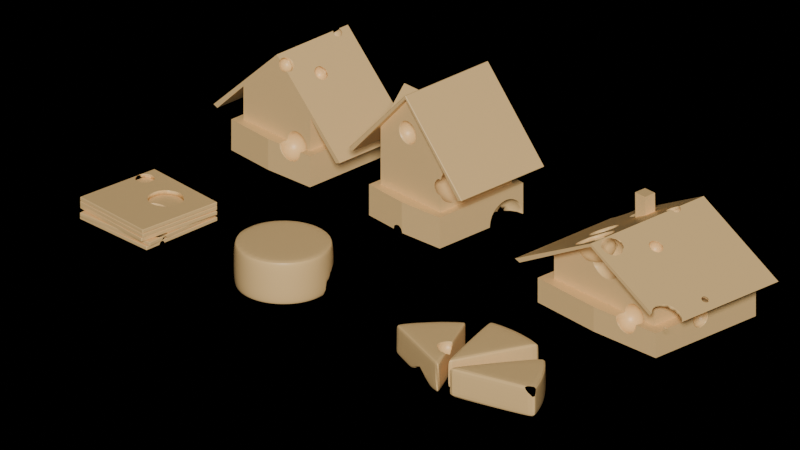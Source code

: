 # Source: CheeseNodes_JeffTemple.blend  (saved by Blender 4.0.36; exported with 4.5.12 LTS)
import bpy
from mathutils import Matrix  # noqa: F401  (used for matrix-valued properties, if any)

bpy.ops.wm.read_factory_settings(use_empty=True)
scene = bpy.context.scene
scene.name = 'Scene'

# ---- collections
col_collection = bpy.data.collections.new('Collection'); scene.collection.children.link(col_collection)

# ---- materials (node trees are filled in below, after node groups)
mat_swiss_cheese = bpy.data.materials.new('Swiss Cheese')
mat_swiss_cheese.alpha_threshold = 0.0
mat_swiss_cheese.roughness = 0.5
mat_swiss_cheese.line_color = (0.0, 0.0, 0.0, 1.0)

# ---- node groups
ng_swiss_cheese = bpy.data.node_groups.new('Swiss Cheese', 'GeometryNodeTree')
_s = ng_swiss_cheese.interface.new_socket(name='Geometry', in_out='OUTPUT', socket_type='NodeSocketGeometry')
_s = ng_swiss_cheese.interface.new_socket(name='Geometry', in_out='INPUT', socket_type='NodeSocketGeometry')
_s = ng_swiss_cheese.interface.new_socket(name='Seed', in_out='INPUT', socket_type='NodeSocketInt')
_s.default_value = 1
ng_swiss_cheese.is_modifier = True
_N = ng_swiss_cheese.nodes; _L = ng_swiss_cheese.links
n0 = _N.new('GeometryNodeGeometryToInstance'); n0.name = 'Geometry to Instance'; n0.location = (105, -336)
n1 = _N.new('GeometryNodeMeshIcoSphere'); n1.name = 'Ico Sphere'; n1.location = (-335, -323)
n1.inputs[0].default_value = 0.5
n1.inputs[1].default_value = 3
n2 = _N.new('GeometryNodeSetShadeSmooth'); n2.name = 'Set Shade Smooth'; n2.location = (-115, -310)
n3 = _N.new('GeometryNodeJoinGeometry'); n3.name = 'Join Geometry'; n3.location = (765, 1)
n4 = _N.new('GeometryNodeRealizeInstances'); n4.name = 'Realize Instances'; n4.location = (553, -311)
n5 = _N.new('NodeGroupOutput'); n5.name = 'Group Output'; n5.location = (1056, -126)
n6 = _N.new('GeometryNodeDistributePointsOnFaces'); n6.name = 'Distribute Points on Faces'; n6.location = (-202, -34)
n6.inputs[2].default_value = 0.1
n6.inputs[3].default_value = 0.2
n6.inputs[4].default_value = 0.2
n7 = _N.new('GeometryNodeInstanceOnPoints'); n7.name = 'Instance on Points'; n7.location = (325, -260)
n8 = _N.new('FunctionNodeRandomValue'); n8.name = 'Random Value'; n8.location = (73, -468)
n8.inputs[2].default_value = 0.2
n9 = _N.new('GeometryNodeMeshBoolean'); n9.name = 'Mesh Boolean'; n9.location = (863, -192)
n9.solver = 'EXACT'
n9.inputs[2].default_value = True
n10 = _N.new('NodeGroupInput'); n10.name = 'Group Input'; n10.location = (-420, 82)
_L.new(n2.outputs[0], n0.inputs[0])
_L.new(n0.outputs[0], n7.inputs[2])
_L.new(n1.outputs[0], n2.inputs[0])
_L.new(n10.outputs[0], n6.inputs[0])
_L.new(n6.outputs[0], n7.inputs[0])
_L.new(n4.outputs[0], n9.inputs[1])
_L.new(n10.outputs[0], n9.inputs[0])
_L.new(n7.outputs[0], n4.inputs[0])
_L.new(n4.outputs[0], n3.inputs[0])
_L.new(n10.outputs[0], n3.inputs[0])
_L.new(n6.outputs[0], n3.inputs[0])
_L.new(n9.outputs[0], n5.inputs[0])
_L.new(n8.outputs[1], n7.inputs[6])
_L.new(n10.outputs[1], n6.inputs[6])
n5.is_active_output = True
ng_auto_smooth = bpy.data.node_groups.new('Auto Smooth', 'GeometryNodeTree')
_s = ng_auto_smooth.interface.new_socket(name='Geometry', in_out='OUTPUT', socket_type='NodeSocketGeometry')
_s = ng_auto_smooth.interface.new_socket(name='Geometry', in_out='INPUT', socket_type='NodeSocketGeometry')
_s = ng_auto_smooth.interface.new_socket(name='Angle', in_out='INPUT', socket_type='NodeSocketFloat')
_s.subtype = 'ANGLE'
_s.min_value = 0.0
_s.max_value = 3.142
ng_auto_smooth.is_modifier = True
_N = ng_auto_smooth.nodes; _L = ng_auto_smooth.links
n0 = _N.new('NodeGroupOutput'); n0.name = 'Group Output'; n0.location = (480, -100)
n1 = _N.new('NodeGroupInput'); n1.name = 'Group Input'; n1.location = (-420, -300)
n2 = _N.new('NodeGroupInput'); n2.name = 'Group Input.001'; n2.location = (-60, -100)
n3 = _N.new('GeometryNodeSetShadeSmooth'); n3.name = 'Set Shade Smooth'; n3.location = (120, -100)
n3.domain = 'EDGE'
n4 = _N.new('GeometryNodeSetShadeSmooth'); n4.name = 'Set Shade Smooth.001'; n4.location = (300, -100)
n5 = _N.new('GeometryNodeInputMeshEdgeAngle'); n5.name = 'Edge Angle'; n5.location = (-420, -220)
n6 = _N.new('GeometryNodeInputEdgeSmooth'); n6.name = 'Is Edge Smooth'; n6.location = (-60, -160)
n7 = _N.new('GeometryNodeInputShadeSmooth'); n7.name = 'Is Face Smooth'; n7.location = (-240, -340)
n8 = _N.new('FunctionNodeBooleanMath'); n8.name = 'Boolean Math'; n8.location = (-60, -220)
n9 = _N.new('FunctionNodeCompare'); n9.name = 'Compare'; n9.location = (-240, -180)
n9.operation = 'LESS_EQUAL'
_L.new(n5.outputs[0], n9.inputs[0])
_L.new(n4.outputs[0], n0.inputs[0])
_L.new(n1.outputs[1], n9.inputs[1])
_L.new(n9.outputs[0], n8.inputs[0])
_L.new(n7.outputs[0], n8.inputs[1])
_L.new(n2.outputs[0], n3.inputs[0])
_L.new(n6.outputs[0], n3.inputs[1])
_L.new(n3.outputs[0], n4.inputs[0])
_L.new(n8.outputs[0], n3.inputs[2])
n0.is_active_output = True

# ---- material node trees
mat_swiss_cheese.use_nodes = True; mat_swiss_cheese.node_tree.nodes.clear()
_N = mat_swiss_cheese.node_tree.nodes; _L = mat_swiss_cheese.node_tree.links
n0 = _N.new('ShaderNodeOutputMaterial'); n0.name = 'Material Output'; n0.location = (300, 300)
n1 = _N.new('ShaderNodeBsdfPrincipled'); n1.name = 'Principled BSDF'; n1.location = (10, 300)
n1.inputs[0].default_value = (0.9648, 0.6376, 0.2747, 1.0)
n1.inputs[2].default_value = 0.4
n1.inputs[3].default_value = 1.45
_L.new(n1.outputs[0], n0.inputs[0])
n0.is_active_output = True

# ---- world
world_world = bpy.data.worlds.new('World'); scene.world = world_world
world_world.use_nodes = True; world_world.node_tree.nodes.clear()
_N = world_world.node_tree.nodes; _L = world_world.node_tree.links
n0 = _N.new('ShaderNodeOutputWorld'); n0.name = 'World Output'; n0.location = (300, 300)
n1 = _N.new('ShaderNodeBackground'); n1.name = 'Background'; n1.location = (10, 300)
n1.inputs[0].default_value = (0.0, 0.0, 0.0, 1.0)
_L.new(n1.outputs[0], n0.inputs[0])
n0.is_active_output = True
world_world.color = (0.05088, 0.05088, 0.05088)
world_world.use_sun_shadow = False
world_world.sun_shadow_jitter_overblur = 0.0

# ---- cameras
cam_camera = bpy.data.cameras.new('Camera')
cam_camera.type = 'ORTHO'
cam_camera.ortho_scale = 16.41

# ---- lights
light_light = bpy.data.lights.new('Light', 'SUN')
light_light.transmission_factor = 0.0
light_light.angle = 0.1993
light_light.energy = 3.0
light_light.shadow_soft_size = 0.1
light_light.shadow_cascade_max_distance = 1000.0

# ---- meshes
me_cube = bpy.data.meshes.new('Cube')
me_cube.from_pydata([(1.0, 1.0, 1.466), (1.0, 1.0, 0.0), (1.0, -1.0, 1.466), (1.0, -1.0, 0.0), (-1.0, 1.0, 1.466), (-1.0, 1.0, 0.0), (-1.0, -1.0, 1.466), (-1.0, -1.0, 0.0), (0.0, 1.0, 0.0), (0.0, -1.0, 2.465), (0.0, -1.0, 0.0), (0.0, 1.0, 2.465), (1.766, 1.0, 0.7008), (1.766, -1.0, 0.7008), (-1.779, 1.0, 0.6875), (-1.779, -1.0, 0.6875), (0.0, -1.0, 2.465), (0.0, 1.0, 2.465), (0.0, -1.0, 2.557), (-1.895, -1.0, 0.7317), (1.881, 1.0, 0.7453), (1.881, -1.0, 0.7453), (-1.895, 1.0, 0.7317), (0.0, 1.0, 2.557), (1.0, 1.0, 0.7066), (-1.0, -1.0, 0.7066), (1.0, -1.0, 0.7066), (-1.0, 1.0, 0.7066), (0.0, 1.0, 0.7066), (0.0, -1.0, 0.7066), (-1.176, 1.176, 0.0), (-1.176, -1.176, 0.0), (0.0, 1.249, 0.0), (1.176, 1.176, 0.7066), (1.176, 1.176, 0.0), (1.176, -1.176, 0.7066), (1.176, -1.176, 0.0), (-1.176, 1.176, 0.7066), (0.0, -1.249, 0.0), (0.0, 1.249, 0.7066), (0.0, -1.249, 0.7066), (-1.176, -1.176, 0.7066)], [], [(11, 4, 6, 9), (29, 9, 6, 25), (25, 6, 4, 27), (8, 1, 3, 10), (24, 0, 2, 26), (28, 11, 0, 24), (27, 4, 11, 28), (5, 8, 10, 7), (26, 2, 9, 29), (0, 11, 9, 2), (17, 16, 15, 14), (12, 13, 16, 17), (23, 22, 19, 18), (20, 23, 18, 21), (17, 14, 22, 23), (12, 17, 23, 20), (13, 12, 20, 21), (16, 13, 21, 18), (14, 15, 19, 22), (15, 16, 18, 19), (5, 7, 31, 30), (29, 25, 41, 40), (27, 28, 39, 37), (25, 27, 37, 41), (1, 8, 32, 34), (26, 29, 40, 35), (36, 35, 40, 38), (30, 37, 39, 32), (32, 39, 33, 34), (34, 33, 35, 36), (31, 41, 37, 30), (38, 40, 41, 31), (28, 24, 33, 39), (7, 10, 38, 31), (3, 1, 34, 36), (8, 5, 30, 32), (10, 3, 36, 38), (24, 26, 35, 33)])
_uv = me_cube.uv_layers.new(name='UVMap')
_uv.uv.foreach_set('vector', [0.75, 0.5, 0.875, 0.5, 0.875, 0.75, 0.75, 0.75, 0.4662, 0.875, 0.625, 0.875, 0.625, 1.0, 0.5284, 1.0, 0.5284, 0.0, 0.625, 0.0, 0.625, 0.25, 0.5284, 0.25, 0.25, 0.5, 0.375, 0.5, 0.375, 0.75, 0.25, 0.75, 0.5284, 0.5, 0.625, 0.5, 0.625, 0.75, 0.5284, 0.75, 0.4662, 0.375, 0.625, 0.375, 0.625, 0.5, 0.5284, 0.5, 0.5284, 0.25, 0.625, 0.25, 0.625, 0.375, 0.4662, 0.375, 0.125, 0.5, 0.25, 0.5, 0.25, 0.75, 0.125, 0.75, 0.5284, 0.75, 0.625, 0.75, 0.625, 0.875, 0.4662, 0.875, 0.625, 0.5, 0.75, 0.5, 0.75, 0.75, 0.625, 0.75, 0.75, 0.5, 0.75, 0.75, 0.875, 0.75, 0.875, 0.5, 0.625, 0.5, 0.625, 0.75, 0.75, 0.75, 0.75, 0.5, 0.75, 0.5, 0.875, 0.5, 0.875, 0.75, 0.75, 0.75, 0.625, 0.5, 0.75, 0.5, 0.75, 0.75, 0.625, 0.75, 0.75, 0.5, 0.875, 0.5, 0.875, 0.5, 0.75, 0.5, 0.625, 0.5, 0.75, 0.5, 0.75, 0.5, 0.625, 0.5, 0.625, 0.75, 0.625, 0.5, 0.625, 0.5, 0.625, 0.75, 0.75, 0.75, 0.625, 0.75, 0.625, 0.75, 0.75, 0.75, 0.875, 0.5, 0.875, 0.75, 0.875, 0.75, 0.875, 0.5, 0.875, 0.75, 0.75, 0.75, 0.75, 0.75, 0.875, 0.75, 0.125, 0.5, 0.125, 0.75, 0.125, 0.75, 0.125, 0.5, 0.4662, 0.875, 0.5284, 1.0, 0.5284, 1.0, 0.4662, 0.875, 0.5284, 0.25, 0.4662, 0.375, 0.4662, 0.375, 0.5284, 0.25, 0.5284, 0.0, 0.5284, 0.25, 0.5284, 0.25, 0.5284, 0.0, 0.375, 0.5, 0.25, 0.5, 0.25, 0.5, 0.375, 0.5, 0.5284, 0.75, 0.4662, 0.875, 0.4662, 0.875, 0.5284, 0.75, 0.375, 0.75, 0.5284, 0.75, 0.4662, 0.875, 0.375, 0.875, 0.375, 0.25, 0.5284, 0.25, 0.4662, 0.375, 0.375, 0.375, 0.375, 0.375, 0.4662, 0.375, 0.5284, 0.5, 0.375, 0.5, 0.375, 0.5, 0.5284, 0.5, 0.5284, 0.75, 0.375, 0.75, 0.375, 0.0, 0.5284, 0.0, 0.5284, 0.25, 0.375, 0.25, 0.375, 0.875, 0.4662, 0.875, 0.5284, 1.0, 0.375, 1.0, 0.4662, 0.375, 0.5284, 0.5, 0.5284, 0.5, 0.4662, 0.375, 0.125, 0.75, 0.25, 0.75, 0.25, 0.75, 0.125, 0.75, 0.375, 0.75, 0.375, 0.5, 0.375, 0.5, 0.375, 0.75, 0.25, 0.5, 0.125, 0.5, 0.125, 0.5, 0.25, 0.5, 0.25, 0.75, 0.375, 0.75, 0.375, 0.75, 0.25, 0.75, 0.5284, 0.5, 0.5284, 0.75, 0.5284, 0.75, 0.5284, 0.5])
me_cube.materials.append(mat_swiss_cheese)
me_cube.use_mirror_vertex_groups = False
me_cube.update()
me_cube_001 = bpy.data.meshes.new('Cube.001')
me_cube_001.from_pydata([(1.594, 1.176, 1.265), (1.594, -1.162, 1.265), (-1.597, 1.176, 1.252), (-1.597, -1.162, 1.252), (0.00457, -1.162, 3.029), (0.00457, 1.176, 3.029), (0.00457, -1.162, 3.122), (1.698, 1.176, 1.309), (1.698, -1.162, 1.309), (-1.701, 1.176, 1.296), (0.00457, 1.176, 3.122), (1.594, 0.5, 1.265), (1.594, 5.335e-09, 1.265), (1.594, -0.5, 1.265), (-1.597, -0.5, 1.252), (-1.597, 5.335e-09, 1.252), (-1.597, 0.5, 1.252), (0.00457, 0.5, 3.029), (0.00457, 5.335e-09, 3.029), (0.00457, -0.5, 3.029), (1.698, 0.5, 1.309), (1.698, 5.335e-09, 1.309), (1.698, -0.5, 1.309), (-1.701, -0.5, 1.296), (-1.701, 5.335e-09, 1.296), (-1.701, 0.5, 1.296), (0.00457, 0.5, 3.122), (0.00457, 5.335e-09, 3.122), (0.00457, -0.5, 3.122), (-0.5293, -1.162, 2.437), (-1.063, -1.162, 1.844), (-1.063, 1.176, 1.844), (-0.5293, 1.176, 2.437), (-0.564, -1.162, 2.513), (-1.133, -1.162, 1.904), (-1.133, 1.176, 1.904), (-0.564, 1.176, 2.513), (-1.133, 0.5, 1.904), (-0.564, 0.5, 2.513), (-1.133, 5.335e-09, 2.513), (-0.564, 5.335e-09, 2.513), (-1.133, -0.5, 1.904), (-0.564, -0.5, 2.513), (-0.5293, 0.5, 2.437), (-1.063, 0.5, 1.844), (-0.5293, 5.335e-09, 2.437), (-1.063, 5.335e-09, 1.844), (-0.5293, -0.5, 2.437), (-1.063, -0.5, 1.844), (-1.133, 5.335e-09, 1.904), (-1.675, -1.162, 1.324), (-1.133, -0.5118, 1.904), (-1.12, -0.5, 1.918), (-1.133, 0.0002794, 2.562), (-0.5645, 0.0001256, 2.562), (-1.133, -0.5378, 1.936), (-1.133, 0.5381, 1.936), (-1.12, -0.5378, 1.95), (-1.257, 0.0004846, 2.512), (-1.257, -0.6157, 1.78), (-1.257, 0.6246, 1.762), (-1.258, 0.0007527, 2.561), (-1.258, -0.6535, 1.811), (-1.257, 0.6628, 1.793)], [], [(13, 1, 4, 19), (22, 28, 6, 8), (31, 2, 9, 35), (0, 5, 10, 7), (11, 0, 7, 20), (4, 1, 8, 6), (29, 4, 6, 33), (2, 16, 25, 9), (16, 15, 24, 25), (15, 14, 23, 24), (1, 13, 22, 8), (13, 12, 21, 22), (12, 11, 20, 21), (7, 10, 26, 20), (20, 26, 27, 21), (21, 27, 28, 22), (35, 9, 25, 37), (37, 49, 39), (39, 49, 41), (0, 11, 17, 5), (11, 12, 18, 17), (12, 13, 19, 18), (31, 44, 16, 2), (44, 46, 15, 16), (46, 48, 14, 15), (18, 19, 47, 45), (45, 47, 48, 46), (17, 18, 45, 43), (43, 45, 46, 44), (5, 17, 43, 32), (32, 43, 44, 31), (27, 40, 42, 28), (39, 41, 59, 58), (26, 38, 40, 27), (52, 40, 54, 57), (10, 36, 38, 26), (36, 35, 37, 38), (14, 3, 50, 23), (30, 29, 33, 34), (5, 32, 36, 10), (32, 31, 35, 36), (28, 42, 33, 6), (52, 41, 51), (19, 4, 29, 47), (47, 29, 30, 48), (42, 52, 51, 34, 33), (49, 37, 25, 24), (41, 49, 24, 23), (3, 30, 34, 50), (42, 40, 52), (38, 37, 40), (54, 53, 55, 57), (56, 53, 54), (37, 39, 58, 60), (41, 52, 57, 55), (40, 37, 56, 54), (60, 58, 61, 63), (58, 59, 62, 61), (55, 53, 61, 62), (56, 37, 60, 63), (53, 56, 63, 61), (41, 55, 62, 59), (41, 23, 50, 34, 51), (14, 48, 30, 3)])
_uv = me_cube_001.uv_layers.new(name='UVMap')
_uv.uv.foreach_set('vector', [0.625, 0.6875, 0.625, 0.75, 0.75, 0.75, 0.75, 0.6875, 0.625, 0.6875, 0.75, 0.6875, 0.75, 0.75, 0.625, 0.75, 0.8333, 0.5, 0.875, 0.5, 0.875, 0.5, 0.8333, 0.5, 0.625, 0.5, 0.75, 0.5, 0.75, 0.5, 0.625, 0.5, 0.625, 0.5625, 0.625, 0.5, 0.625, 0.5, 0.625, 0.5625, 0.75, 0.75, 0.625, 0.75, 0.625, 0.75, 0.75, 0.75, 0.7917, 0.75, 0.75, 0.75, 0.75, 0.75, 0.7917, 0.75, 0.875, 0.5, 0.875, 0.5625, 0.875, 0.5625, 0.875, 0.5, 0.875, 0.5625, 0.875, 0.625, 0.875, 0.625, 0.875, 0.5625, 0.875, 0.625, 0.875, 0.6875, 0.875, 0.6875, 0.875, 0.625, 0.625, 0.75, 0.625, 0.6875, 0.625, 0.6875, 0.625, 0.75, 0.625, 0.6875, 0.625, 0.625, 0.625, 0.625, 0.625, 0.6875, 0.625, 0.625, 0.625, 0.5625, 0.625, 0.5625, 0.625, 0.625, 0.625, 0.5, 0.75, 0.5, 0.75, 0.5625, 0.625, 0.5625, 0.625, 0.5625, 0.75, 0.5625, 0.75, 0.625, 0.625, 0.625, 0.625, 0.625, 0.75, 0.625, 0.75, 0.6875, 0.625, 0.6875, 0.8333, 0.5, 0.875, 0.5, 0.875, 0.5625, 0.8333, 0.5625, 0.8333, 0.5625, 0.8489, 0.625, 0.8333, 0.625, 0.8333, 0.625, 0.8489, 0.625, 0.8333, 0.6875, 0.625, 0.5, 0.625, 0.5625, 0.75, 0.5625, 0.75, 0.5, 0.625, 0.5625, 0.625, 0.625, 0.75, 0.625, 0.75, 0.5625, 0.625, 0.625, 0.625, 0.6875, 0.75, 0.6875, 0.75, 0.625, 0.8333, 0.5, 0.8333, 0.5625, 0.875, 0.5625, 0.875, 0.5, 0.8333, 0.5625, 0.8333, 0.625, 0.875, 0.625, 0.875, 0.5625, 0.8333, 0.625, 0.8333, 0.6875, 0.875, 0.6875, 0.875, 0.625, 0.75, 0.625, 0.75, 0.6875, 0.7917, 0.6875, 0.7917, 0.625, 0.7917, 0.625, 0.7917, 0.6875, 0.8333, 0.6875, 0.8333, 0.625, 0.75, 0.5625, 0.75, 0.625, 0.7917, 0.625, 0.7917, 0.5625, 0.7917, 0.5625, 0.7917, 0.625, 0.8333, 0.625, 0.8333, 0.5625, 0.75, 0.5, 0.75, 0.5625, 0.7917, 0.5625, 0.7917, 0.5, 0.7917, 0.5, 0.7917, 0.5625, 0.8333, 0.5625, 0.8333, 0.5, 0.75, 0.625, 0.7917, 0.625, 0.7917, 0.6875, 0.75, 0.6875, 0.8333, 0.625, 0.8333, 0.6875, 0.8333, 0.6875, 0.8333, 0.625, 0.75, 0.5625, 0.7917, 0.5625, 0.7917, 0.625, 0.75, 0.625, 0.8324, 0.6875, 0.7917, 0.625, 0.7917, 0.625, 0.8324, 0.6875, 0.75, 0.5, 0.7917, 0.5, 0.7917, 0.5625, 0.75, 0.5625, 0.7917, 0.5, 0.8333, 0.5, 0.8333, 0.5625, 0.7917, 0.5625, 0.875, 0.6875, 0.875, 0.75, 0.8731, 0.75, 0.875, 0.6875, 0.8333, 0.75, 0.7917, 0.75, 0.7917, 0.75, 0.8333, 0.75, 0.75, 0.5, 0.7917, 0.5, 0.7917, 0.5, 0.75, 0.5, 0.7917, 0.5, 0.8333, 0.5, 0.8333, 0.5, 0.7917, 0.5, 0.75, 0.6875, 0.7917, 0.6875, 0.7917, 0.75, 0.75, 0.75, 0.8324, 0.6875, 0.8333, 0.6875, 0.8333, 0.689, 0.75, 0.6875, 0.75, 0.75, 0.7917, 0.75, 0.7917, 0.6875, 0.7917, 0.6875, 0.7917, 0.75, 0.8333, 0.75, 0.8333, 0.6875, 0.7917, 0.6875, 0.8324, 0.6875, 0.8333, 0.689, 0.8333, 0.75, 0.7917, 0.75, 0.8489, 0.625, 0.8333, 0.5625, 0.875, 0.5625, 0.875, 0.625, 0.8333, 0.6875, 0.8489, 0.625, 0.875, 0.625, 0.875, 0.6875, 0.875, 0.75, 0.8333, 0.75, 0.8333, 0.75, 0.8731, 0.75, 0.7917, 0.6875, 0.7917, 0.625, 0.8324, 0.6875, 0.7917, 0.5625, 0.8333, 0.5625, 0.7917, 0.625, 0.7917, 0.625, 0.8333, 0.625, 0.8333, 0.6875, 0.8324, 0.6875, 0.8333, 0.5625, 0.8333, 0.625, 0.7917, 0.625, 0.8333, 0.5625, 0.8333, 0.625, 0.8333, 0.625, 0.8333, 0.5625, 0.8333, 0.6875, 0.8324, 0.6875, 0.8324, 0.6875, 0.8333, 0.6875, 0.7917, 0.625, 0.8333, 0.5625, 0.8333, 0.5625, 0.7917, 0.625, 0.8333, 0.5625, 0.8333, 0.625, 0.8333, 0.625, 0.8333, 0.5625, 0.8333, 0.625, 0.8333, 0.6875, 0.8333, 0.6875, 0.8333, 0.625, 0.8333, 0.6875, 0.8333, 0.625, 0.8333, 0.625, 0.8333, 0.6875, 0.8333, 0.5625, 0.8333, 0.5625, 0.8333, 0.5625, 0.8333, 0.5625, 0.8333, 0.625, 0.8333, 0.5625, 0.8333, 0.5625, 0.8333, 0.625, 0.8333, 0.6875, 0.8333, 0.6875, 0.8333, 0.6875, 0.8333, 0.6875, 0.8333, 0.6875, 0.875, 0.6875, 0.8731, 0.75, 0.8333, 0.75, 0.8333, 0.689, 0.875, 0.6875, 0.8333, 0.6875, 0.8333, 0.75, 0.875, 0.75])
me_cube_001.materials.append(mat_swiss_cheese)
me_cube_001.use_mirror_vertex_groups = False
me_cube_001.update()
me_cube_002 = bpy.data.meshes.new('Cube.002')
me_cube_002.from_pydata([(0.9, 1.0, 2.023), (0.9, 1.0, 0.0), (0.9, -1.0, 2.023), (0.9, -1.0, 0.0), (-0.9, 1.0, 2.023), (-0.9, 1.0, 0.0), (-0.9, -1.0, 2.023), (-0.9, -1.0, 0.0), (-6.386e-10, 1.0, 0.0), (-6.386e-10, -1.0, 3.022), (-6.386e-10, -1.0, 0.0), (-6.386e-10, 1.0, 3.022), (0.9, 1.0, 0.7066), (-0.9, -1.0, 0.7066), (0.9, -1.0, 0.7066), (-0.9, 1.0, 0.7066), (-6.386e-10, 1.0, 0.7066), (-6.386e-10, -1.0, 0.7066), (-1.058, 1.176, 0.0), (-1.058, -1.176, 0.0), (-6.386e-10, 1.249, 0.0), (1.058, 1.176, 0.7066), (1.058, 1.176, 0.0), (1.058, -1.176, 0.7066), (1.058, -1.176, 0.0), (-1.058, 1.176, 0.7066), (-6.386e-10, -1.249, 0.0), (-6.386e-10, 1.249, 0.7066), (-6.386e-10, -1.249, 0.7066), (-1.058, -1.176, 0.7066)], [], [(11, 4, 6, 9), (17, 9, 6, 13), (13, 6, 4, 15), (8, 1, 3, 10), (12, 0, 2, 14), (16, 11, 0, 12), (15, 4, 11, 16), (5, 8, 10, 7), (14, 2, 9, 17), (0, 11, 9, 2), (5, 7, 19, 18), (17, 13, 29, 28), (15, 16, 27, 25), (13, 15, 25, 29), (1, 8, 20, 22), (14, 17, 28, 23), (24, 23, 28, 26), (18, 25, 27, 20), (20, 27, 21, 22), (22, 21, 23, 24), (19, 29, 25, 18), (26, 28, 29, 19), (16, 12, 21, 27), (7, 10, 26, 19), (3, 1, 22, 24), (8, 5, 18, 20), (10, 3, 24, 26), (12, 14, 23, 21)])
_uv = me_cube_002.uv_layers.new(name='UVMap')
_uv.uv.foreach_set('vector', [0.75, 0.5, 0.875, 0.5, 0.875, 0.75, 0.75, 0.75, 0.4662, 0.875, 0.625, 0.875, 0.625, 1.0, 0.5284, 1.0, 0.5284, 0.0, 0.625, 0.0, 0.625, 0.25, 0.5284, 0.25, 0.25, 0.5, 0.375, 0.5, 0.375, 0.75, 0.25, 0.75, 0.5284, 0.5, 0.625, 0.5, 0.625, 0.75, 0.5284, 0.75, 0.4662, 0.375, 0.625, 0.375, 0.625, 0.5, 0.5284, 0.5, 0.5284, 0.25, 0.625, 0.25, 0.625, 0.375, 0.4662, 0.375, 0.125, 0.5, 0.25, 0.5, 0.25, 0.75, 0.125, 0.75, 0.5284, 0.75, 0.625, 0.75, 0.625, 0.875, 0.4662, 0.875, 0.625, 0.5, 0.75, 0.5, 0.75, 0.75, 0.625, 0.75, 0.125, 0.5, 0.125, 0.75, 0.125, 0.75, 0.125, 0.5, 0.4662, 0.875, 0.5284, 1.0, 0.5284, 1.0, 0.4662, 0.875, 0.5284, 0.25, 0.4662, 0.375, 0.4662, 0.375, 0.5284, 0.25, 0.5284, 0.0, 0.5284, 0.25, 0.5284, 0.25, 0.5284, 0.0, 0.375, 0.5, 0.25, 0.5, 0.25, 0.5, 0.375, 0.5, 0.5284, 0.75, 0.4662, 0.875, 0.4662, 0.875, 0.5284, 0.75, 0.375, 0.75, 0.5284, 0.75, 0.4662, 0.875, 0.375, 0.875, 0.375, 0.25, 0.5284, 0.25, 0.4662, 0.375, 0.375, 0.375, 0.375, 0.375, 0.4662, 0.375, 0.5284, 0.5, 0.375, 0.5, 0.375, 0.5, 0.5284, 0.5, 0.5284, 0.75, 0.375, 0.75, 0.375, 0.0, 0.5284, 0.0, 0.5284, 0.25, 0.375, 0.25, 0.375, 0.875, 0.4662, 0.875, 0.5284, 1.0, 0.375, 1.0, 0.4662, 0.375, 0.5284, 0.5, 0.5284, 0.5, 0.4662, 0.375, 0.125, 0.75, 0.25, 0.75, 0.25, 0.75, 0.125, 0.75, 0.375, 0.75, 0.375, 0.5, 0.375, 0.5, 0.375, 0.75, 0.25, 0.5, 0.125, 0.5, 0.125, 0.5, 0.25, 0.5, 0.25, 0.75, 0.375, 0.75, 0.375, 0.75, 0.25, 0.75, 0.5284, 0.5, 0.5284, 0.75, 0.5284, 0.75, 0.5284, 0.5])
me_cube_002.materials.append(mat_swiss_cheese)
me_cube_002.use_mirror_vertex_groups = False
me_cube_002.update()
me_cube_003 = bpy.data.meshes.new('Cube.003')
me_cube_003.from_pydata([(1.501, 1.2, 1.173), (1.501, 1.2, 0.0), (1.501, -1.2, 1.173), (1.501, -1.2, 0.0), (-1.499, 1.2, 1.173), (-1.499, 1.2, 0.0), (-1.499, -1.2, 1.173), (-1.499, -1.2, 0.0), (0.0006533, 1.2, 0.0), (0.0006533, -1.2, 1.972), (0.0006533, -1.2, 0.0), (0.0006533, 1.2, 1.972), (2.101, 1.2, 0.8533), (2.101, -1.2, 0.8533), (-2.122, 1.2, 0.8411), (-2.122, -1.2, 0.8411), (0.0006533, -1.2, 1.972), (0.0006533, 1.2, 1.972), (0.0006533, -1.2, 2.046), (-2.261, -1.2, 0.8843), (2.237, 1.2, 0.8968), (2.237, -1.2, 0.8968), (-2.261, 1.2, 0.8843), (0.0006533, 1.2, 2.046), (1.501, 1.2, 0.5652), (-1.499, -1.2, 0.5652), (1.501, -1.2, 0.5652), (-1.499, 1.2, 0.5652), (0.0006533, 1.2, 0.5652), (0.0006533, -1.2, 0.5652), (-1.763, 1.411, 0.0), (-1.763, -1.411, 0.0), (0.0006533, 1.499, 0.0), (1.765, 1.411, 0.5652), (1.765, 1.411, 0.0), (1.765, -1.411, 0.5652), (1.765, -1.411, 0.0), (-1.763, 1.411, 0.5652), (0.0006533, -1.499, 0.0), (0.0006533, 1.499, 0.5652), (0.0006533, -1.499, 0.5652), (-1.763, -1.411, 0.5652), (0.0006533, -1.585, 1.972), (-2.122, -1.585, 0.8411), (2.101, -1.585, 0.8533), (0.0006533, -1.585, 2.046), (-2.261, -1.585, 0.8843), (2.237, -1.585, 0.8968), (0.0006533, 1.604, 1.972), (2.101, 1.604, 0.8533), (-2.122, 1.604, 0.8411), (0.0006533, 1.604, 2.046), (2.237, 1.604, 0.8968), (-2.261, 1.604, 0.8843), (-0.6788, 0.6011, 1.697), (-0.9784, 0.6011, 1.543), (-0.9784, 0.8799, 1.543), (-0.6788, 0.8799, 1.697), (-0.6869, 0.6011, 2.118), (-0.9865, 0.6011, 2.118), (-0.9865, 0.8799, 2.118), (-0.6869, 0.8799, 2.118)], [], [(11, 4, 6, 9), (29, 9, 6, 25), (25, 6, 4, 27), (8, 1, 3, 10), (24, 0, 2, 26), (28, 11, 0, 24), (27, 4, 11, 28), (5, 8, 10, 7), (26, 2, 9, 29), (0, 11, 9, 2), (17, 16, 15, 14), (12, 13, 16, 17), (23, 22, 19, 18), (20, 23, 18, 21), (17, 14, 50, 48), (20, 12, 49, 52), (13, 12, 20, 21), (19, 15, 43, 46), (14, 15, 19, 22), (18, 19, 46, 45), (5, 7, 31, 30), (29, 25, 41, 40), (27, 28, 39, 37), (25, 27, 37, 41), (1, 8, 32, 34), (26, 29, 40, 35), (36, 35, 40, 38), (30, 37, 39, 32), (32, 39, 33, 34), (34, 33, 35, 36), (31, 41, 37, 30), (38, 40, 41, 31), (28, 24, 33, 39), (7, 10, 38, 31), (3, 1, 34, 36), (8, 5, 30, 32), (10, 3, 36, 38), (24, 26, 35, 33), (42, 44, 47, 45), (43, 42, 45, 46), (13, 21, 47, 44), (16, 13, 44, 42), (15, 16, 42, 43), (21, 18, 45, 47), (48, 50, 53, 51), (49, 48, 51, 52), (14, 22, 53, 50), (12, 17, 48, 49), (22, 23, 51, 53), (23, 20, 52, 51), (57, 54, 55, 56), (61, 60, 59, 58), (54, 57, 61, 58), (56, 55, 59, 60), (57, 56, 60, 61), (55, 54, 58, 59)])
_uv = me_cube_003.uv_layers.new(name='UVMap')
_uv.uv.foreach_set('vector', [0.75, 0.5, 0.875, 0.5, 0.875, 0.75, 0.75, 0.75, 0.4662, 0.875, 0.625, 0.875, 0.625, 1.0, 0.5284, 1.0, 0.5284, 0.0, 0.625, 0.0, 0.625, 0.25, 0.5284, 0.25, 0.25, 0.5, 0.375, 0.5, 0.375, 0.75, 0.25, 0.75, 0.5284, 0.5, 0.625, 0.5, 0.625, 0.75, 0.5284, 0.75, 0.4662, 0.375, 0.625, 0.375, 0.625, 0.5, 0.5284, 0.5, 0.5284, 0.25, 0.625, 0.25, 0.625, 0.375, 0.4662, 0.375, 0.125, 0.5, 0.25, 0.5, 0.25, 0.75, 0.125, 0.75, 0.5284, 0.75, 0.625, 0.75, 0.625, 0.875, 0.4662, 0.875, 0.625, 0.5, 0.75, 0.5, 0.75, 0.75, 0.625, 0.75, 0.75, 0.5, 0.75, 0.75, 0.8494, 0.75, 0.8494, 0.5, 0.6509, 0.5, 0.6509, 0.75, 0.75, 0.75, 0.75, 0.5, 0.75, 0.5, 0.8494, 0.5, 0.8494, 0.75, 0.75, 0.75, 0.6509, 0.5, 0.75, 0.5, 0.75, 0.75, 0.6509, 0.75, 0.75, 0.5, 0.8494, 0.5, 0.8494, 0.5, 0.75, 0.5, 0.6509, 0.5, 0.6509, 0.5, 0.6509, 0.5, 0.6509, 0.5, 0.6509, 0.75, 0.6509, 0.5, 0.6509, 0.5, 0.6509, 0.75, 0.8494, 0.75, 0.8494, 0.75, 0.8494, 0.75, 0.8494, 0.75, 0.8494, 0.5, 0.8494, 0.75, 0.8494, 0.75, 0.8494, 0.5, 0.75, 0.75, 0.8494, 0.75, 0.8494, 0.75, 0.75, 0.75, 0.125, 0.5, 0.125, 0.75, 0.125, 0.75, 0.125, 0.5, 0.4662, 0.875, 0.5284, 1.0, 0.5284, 1.0, 0.4662, 0.875, 0.5284, 0.25, 0.4662, 0.375, 0.4662, 0.375, 0.5284, 0.25, 0.5284, 0.0, 0.5284, 0.25, 0.5284, 0.25, 0.5284, 0.0, 0.375, 0.5, 0.25, 0.5, 0.25, 0.5, 0.375, 0.5, 0.5284, 0.75, 0.4662, 0.875, 0.4662, 0.875, 0.5284, 0.75, 0.375, 0.75, 0.5284, 0.75, 0.4662, 0.875, 0.375, 0.875, 0.375, 0.25, 0.5284, 0.25, 0.4662, 0.375, 0.375, 0.375, 0.375, 0.375, 0.4662, 0.375, 0.5284, 0.5, 0.375, 0.5, 0.375, 0.5, 0.5284, 0.5, 0.5284, 0.75, 0.375, 0.75, 0.375, 0.0, 0.5284, 0.0, 0.5284, 0.25, 0.375, 0.25, 0.375, 0.875, 0.4662, 0.875, 0.5284, 1.0, 0.375, 1.0, 0.4662, 0.375, 0.5284, 0.5, 0.5284, 0.5, 0.4662, 0.375, 0.125, 0.75, 0.25, 0.75, 0.25, 0.75, 0.125, 0.75, 0.375, 0.75, 0.375, 0.5, 0.375, 0.5, 0.375, 0.75, 0.25, 0.5, 0.125, 0.5, 0.125, 0.5, 0.25, 0.5, 0.25, 0.75, 0.375, 0.75, 0.375, 0.75, 0.25, 0.75, 0.5284, 0.5, 0.5284, 0.75, 0.5284, 0.75, 0.5284, 0.5, 0.75, 0.75, 0.6509, 0.75, 0.6509, 0.75, 0.75, 0.75, 0.8494, 0.75, 0.75, 0.75, 0.75, 0.75, 0.8494, 0.75, 0.6509, 0.75, 0.6509, 0.75, 0.6509, 0.75, 0.6509, 0.75, 0.75, 0.75, 0.6509, 0.75, 0.6509, 0.75, 0.75, 0.75, 0.8494, 0.75, 0.75, 0.75, 0.75, 0.75, 0.8494, 0.75, 0.6509, 0.75, 0.75, 0.75, 0.75, 0.75, 0.6509, 0.75, 0.75, 0.5, 0.8494, 0.5, 0.8494, 0.5, 0.75, 0.5, 0.6509, 0.5, 0.75, 0.5, 0.75, 0.5, 0.6509, 0.5, 0.8494, 0.5, 0.8494, 0.5, 0.8494, 0.5, 0.8494, 0.5, 0.6509, 0.5, 0.75, 0.5, 0.75, 0.5, 0.6509, 0.5, 0.8494, 0.5, 0.75, 0.5, 0.75, 0.5, 0.8494, 0.5, 0.75, 0.5, 0.6509, 0.5, 0.6509, 0.5, 0.75, 0.5, 0.75, 0.5, 0.75, 0.5728, 0.783, 0.5728, 0.783, 0.5, 0.75, 0.5, 0.783, 0.5, 0.783, 0.5728, 0.75, 0.5728, 0.75, 0.5728, 0.75, 0.5, 0.75, 0.5, 0.75, 0.5728, 0.783, 0.5, 0.783, 0.5728, 0.783, 0.5728, 0.783, 0.5, 0.75, 0.5, 0.783, 0.5, 0.783, 0.5, 0.75, 0.5, 0.783, 0.5728, 0.75, 0.5728, 0.75, 0.5728, 0.783, 0.5728])
me_cube_003.materials.append(mat_swiss_cheese)
me_cube_003.use_mirror_vertex_groups = False
me_cube_003.update()
me_plane = bpy.data.meshes.new('Plane')
me_plane.from_pydata([(-1.0, -1.0, 0.0), (1.0, -1.0, 0.0), (-1.0, 1.0, 0.0), (1.0, 1.0, 0.0), (-1.0, 1.0, 0.08788), (-1.0, -1.0, 0.08788), (1.0, -1.0, 0.08788), (1.0, 1.0, 0.08788)], [], [(0, 2, 3, 1), (5, 6, 7, 4), (0, 1, 6, 5), (1, 3, 7, 6), (2, 0, 5, 4), (3, 2, 4, 7)])
_uv = me_plane.uv_layers.new(name='UVMap')
_uv.uv.foreach_set('vector', [0.0, 0.0, 0.0, 1.0, 1.0, 1.0, 1.0, 0.0, 0.0, 0.0, 1.0, 0.0, 1.0, 1.0, 0.0, 1.0, 0.0, 0.0, 1.0, 0.0, 1.0, 0.0, 0.0, 0.0, 1.0, 0.0, 1.0, 1.0, 1.0, 1.0, 1.0, 0.0, 0.0, 1.0, 0.0, 0.0, 0.0, 0.0, 0.0, 1.0, 1.0, 1.0, 0.0, 1.0, 0.0, 1.0, 1.0, 1.0])
me_plane.materials.append(mat_swiss_cheese)
me_plane.update()
me_plane_001 = bpy.data.meshes.new('Plane.001')
me_plane_001.from_pydata([(-1.0, -1.0, 0.0), (1.0, -1.0, 0.0), (-1.0, 1.0, 0.0), (1.0, 1.0, 0.0), (-1.0, 1.0, 0.08788), (-1.0, -1.0, 0.08788), (1.0, -1.0, 0.08788), (1.0, 1.0, 0.08788)], [], [(0, 2, 3, 1), (5, 6, 7, 4), (0, 1, 6, 5), (1, 3, 7, 6), (2, 0, 5, 4), (3, 2, 4, 7)])
_uv = me_plane_001.uv_layers.new(name='UVMap')
_uv.uv.foreach_set('vector', [0.0, 0.0, 0.0, 1.0, 1.0, 1.0, 1.0, 0.0, 0.0, 0.0, 1.0, 0.0, 1.0, 1.0, 0.0, 1.0, 0.0, 0.0, 1.0, 0.0, 1.0, 0.0, 0.0, 0.0, 1.0, 0.0, 1.0, 1.0, 1.0, 1.0, 1.0, 0.0, 0.0, 1.0, 0.0, 0.0, 0.0, 0.0, 0.0, 1.0, 1.0, 1.0, 0.0, 1.0, 0.0, 1.0, 1.0, 1.0])
me_plane_001.materials.append(mat_swiss_cheese)
me_plane_001.update()
me_cylinder = bpy.data.meshes.new('Cylinder')
me_cylinder.from_pydata([(0.0, 1.0, 0.0), (0.0, 1.0, 1.0), (0.1951, 0.9808, 0.0), (0.1951, 0.9808, 1.0), (0.3827, 0.9239, 0.0), (0.3827, 0.9239, 1.0), (0.5556, 0.8315, 0.0), (0.5556, 0.8315, 1.0), (0.7071, 0.7071, 0.0), (0.7071, 0.7071, 1.0), (0.8315, 0.5556, 0.0), (0.8315, 0.5556, 1.0), (0.9239, 0.3827, 0.0), (0.9239, 0.3827, 1.0), (0.9808, 0.1951, 0.0), (0.9808, 0.1951, 1.0), (1.0, 0.0, 0.0), (1.0, 0.0, 1.0), (0.9808, -0.1951, 0.0), (0.9808, -0.1951, 1.0), (0.9239, -0.3827, 0.0), (0.9239, -0.3827, 1.0), (0.8315, -0.5556, 0.0), (0.8315, -0.5556, 1.0), (0.7071, -0.7071, 0.0), (0.7071, -0.7071, 1.0), (0.5556, -0.8315, 0.0), (0.5556, -0.8315, 1.0), (0.3827, -0.9239, 0.0), (0.3827, -0.9239, 1.0), (0.1951, -0.9808, 0.0), (0.1951, -0.9808, 1.0), (0.0, -1.0, 0.0), (0.0, -1.0, 1.0), (-0.1951, -0.9808, 0.0), (-0.1951, -0.9808, 1.0), (-0.3827, -0.9239, 0.0), (-0.3827, -0.9239, 1.0), (-0.5556, -0.8315, 0.0), (-0.5556, -0.8315, 1.0), (-0.7071, -0.7071, 0.0), (-0.7071, -0.7071, 1.0), (-0.8315, -0.5556, 0.0), (-0.8315, -0.5556, 1.0), (-0.9239, -0.3827, 0.0), (-0.9239, -0.3827, 1.0), (-0.9808, -0.1951, 0.0), (-0.9808, -0.1951, 1.0), (-1.0, 0.0, 0.0), (-1.0, 0.0, 1.0), (-0.9808, 0.1951, 0.0), (-0.9808, 0.1951, 1.0), (-0.9239, 0.3827, 0.0), (-0.9239, 0.3827, 1.0), (-0.8315, 0.5556, 0.0), (-0.8315, 0.5556, 1.0), (-0.7071, 0.7071, 0.0), (-0.7071, 0.7071, 1.0), (-0.5556, 0.8315, 0.0), (-0.5556, 0.8315, 1.0), (-0.3827, 0.9239, 0.0), (-0.3827, 0.9239, 1.0), (-0.1951, 0.9808, 0.0), (-0.1951, 0.9808, 1.0), (0.0, 1.03, 0.2161), (0.0, 1.03, 0.7839), (0.2009, 1.01, 0.7839), (0.2009, 1.01, 0.2161), (0.3942, 0.9516, 0.7839), (0.3942, 0.9516, 0.2161), (0.5722, 0.8564, 0.7839), (0.5722, 0.8564, 0.2161), (0.7283, 0.7283, 0.7839), (0.7283, 0.7283, 0.2161), (0.8564, 0.5722, 0.7839), (0.8564, 0.5722, 0.2161), (0.9516, 0.3942, 0.7839), (0.9516, 0.3942, 0.2161), (1.01, 0.2009, 0.7839), (1.01, 0.2009, 0.2161), (1.03, -4.288e-08, 0.7839), (1.03, -4.288e-08, 0.2161), (1.01, -0.2009, 0.7839), (1.01, -0.2009, 0.2161), (0.9516, -0.3942, 0.7839), (0.9516, -0.3942, 0.2161), (0.8564, -0.5722, 0.7839), (0.8564, -0.5722, 0.2161), (0.7283, -0.7283, 0.7839), (0.7283, -0.7283, 0.2161), (0.5722, -0.8564, 0.7839), (0.5722, -0.8564, 0.2161), (0.3942, -0.9516, 0.7839), (0.3942, -0.9516, 0.2161), (0.2009, -1.01, 0.7839), (0.2009, -1.01, 0.2161), (0.0, -1.03, 0.7839), (0.0, -1.03, 0.2161), (-0.2009, -1.01, 0.7839), (-0.2009, -1.01, 0.2161), (-0.3942, -0.9516, 0.7839), (-0.3942, -0.9516, 0.2161), (-0.5722, -0.8564, 0.7839), (-0.5722, -0.8564, 0.2161), (-0.7283, -0.7283, 0.7839), (-0.7283, -0.7283, 0.2161), (-0.8564, -0.5722, 0.7839), (-0.8564, -0.5722, 0.2161), (-0.9516, -0.3942, 0.7839), (-0.9516, -0.3942, 0.2161), (-1.01, -0.2009, 0.7839), (-1.01, -0.2009, 0.2161), (-1.03, -4.288e-08, 0.7839), (-1.03, -4.288e-08, 0.2161), (-1.01, 0.2009, 0.7839), (-1.01, 0.2009, 0.2161), (-0.9516, 0.3942, 0.7839), (-0.9516, 0.3942, 0.2161), (-0.8564, 0.5722, 0.7839), (-0.8564, 0.5722, 0.2161), (-0.7283, 0.7283, 0.7839), (-0.7283, 0.7283, 0.2161), (-0.5722, 0.8564, 0.7839), (-0.5722, 0.8564, 0.2161), (-0.3942, 0.9516, 0.7839), (-0.3942, 0.9516, 0.2161), (-0.2009, 1.01, 0.7839), (-0.2009, 1.01, 0.2161)], [], [(65, 1, 3, 66), (66, 3, 5, 68), (68, 5, 7, 70), (70, 7, 9, 72), (72, 9, 11, 74), (74, 11, 13, 76), (76, 13, 15, 78), (78, 15, 17, 80), (80, 17, 19, 82), (82, 19, 21, 84), (84, 21, 23, 86), (86, 23, 25, 88), (88, 25, 27, 90), (90, 27, 29, 92), (92, 29, 31, 94), (94, 31, 33, 96), (96, 33, 35, 98), (98, 35, 37, 100), (100, 37, 39, 102), (102, 39, 41, 104), (104, 41, 43, 106), (106, 43, 45, 108), (108, 45, 47, 110), (110, 47, 49, 112), (112, 49, 51, 114), (114, 51, 53, 116), (116, 53, 55, 118), (118, 55, 57, 120), (120, 57, 59, 122), (122, 59, 61, 124), (3, 1, 63, 61, 59, 57, 55, 53, 51, 49, 47, 45, 43, 41, 39, 37, 35, 33, 31, 29, 27, 25, 23, 21, 19, 17, 15, 13, 11, 9, 7, 5), (124, 61, 63, 126), (126, 63, 1, 65), (0, 2, 4, 6, 8, 10, 12, 14, 16, 18, 20, 22, 24, 26, 28, 30, 32, 34, 36, 38, 40, 42, 44, 46, 48, 50, 52, 54, 56, 58, 60, 62), (62, 127, 64, 0), (127, 126, 65, 64), (60, 125, 127, 62), (125, 124, 126, 127), (58, 123, 125, 60), (123, 122, 124, 125), (56, 121, 123, 58), (121, 120, 122, 123), (54, 119, 121, 56), (119, 118, 120, 121), (52, 117, 119, 54), (117, 116, 118, 119), (50, 115, 117, 52), (115, 114, 116, 117), (48, 113, 115, 50), (113, 112, 114, 115), (46, 111, 113, 48), (111, 110, 112, 113), (44, 109, 111, 46), (109, 108, 110, 111), (42, 107, 109, 44), (107, 106, 108, 109), (40, 105, 107, 42), (105, 104, 106, 107), (38, 103, 105, 40), (103, 102, 104, 105), (36, 101, 103, 38), (101, 100, 102, 103), (34, 99, 101, 36), (99, 98, 100, 101), (32, 97, 99, 34), (97, 96, 98, 99), (30, 95, 97, 32), (95, 94, 96, 97), (28, 93, 95, 30), (93, 92, 94, 95), (26, 91, 93, 28), (91, 90, 92, 93), (24, 89, 91, 26), (89, 88, 90, 91), (22, 87, 89, 24), (87, 86, 88, 89), (20, 85, 87, 22), (85, 84, 86, 87), (18, 83, 85, 20), (83, 82, 84, 85), (16, 81, 83, 18), (81, 80, 82, 83), (14, 79, 81, 16), (79, 78, 80, 81), (12, 77, 79, 14), (77, 76, 78, 79), (10, 75, 77, 12), (75, 74, 76, 77), (8, 73, 75, 10), (73, 72, 74, 75), (6, 71, 73, 8), (71, 70, 72, 73), (4, 69, 71, 6), (69, 68, 70, 71), (2, 67, 69, 4), (67, 66, 68, 69), (0, 64, 67, 2), (64, 65, 66, 67)])
me_cylinder.polygons.foreach_set('use_smooth', [True] * 98)
_uv = me_cylinder.uv_layers.new(name='UVMap')
_uv.uv.foreach_set('vector', [1.0, 0.8333, 1.0, 1.0, 0.9688, 1.0, 0.9688, 0.8333, 0.9688, 0.8333, 0.9688, 1.0, 0.9375, 1.0, 0.9375, 0.8333, 0.9375, 0.8333, 0.9375, 1.0, 0.9062, 1.0, 0.9062, 0.8333, 0.9062, 0.8333, 0.9062, 1.0, 0.875, 1.0, 0.875, 0.8333, 0.875, 0.8333, 0.875, 1.0, 0.8438, 1.0, 0.8437, 0.8333, 0.8437, 0.8333, 0.8438, 1.0, 0.8125, 1.0, 0.8125, 0.8333, 0.8125, 0.8333, 0.8125, 1.0, 0.7812, 1.0, 0.7812, 0.8333, 0.7812, 0.8333, 0.7812, 1.0, 0.75, 1.0, 0.75, 0.8333, 0.75, 0.8333, 0.75, 1.0, 0.7188, 1.0, 0.7188, 0.8333, 0.7188, 0.8333, 0.7188, 1.0, 0.6875, 1.0, 0.6875, 0.8333, 0.6875, 0.8333, 0.6875, 1.0, 0.6562, 1.0, 0.6562, 0.8333, 0.6562, 0.8333, 0.6562, 1.0, 0.625, 1.0, 0.625, 0.8333, 0.625, 0.8333, 0.625, 1.0, 0.5938, 1.0, 0.5938, 0.8333, 0.5938, 0.8333, 0.5938, 1.0, 0.5625, 1.0, 0.5625, 0.8333, 0.5625, 0.8333, 0.5625, 1.0, 0.5312, 1.0, 0.5312, 0.8333, 0.5312, 0.8333, 0.5312, 1.0, 0.5, 1.0, 0.5, 0.8333, 0.5, 0.8333, 0.5, 1.0, 0.4688, 1.0, 0.4687, 0.8333, 0.4687, 0.8333, 0.4688, 1.0, 0.4375, 1.0, 0.4375, 0.8333, 0.4375, 0.8333, 0.4375, 1.0, 0.4062, 1.0, 0.4062, 0.8333, 0.4062, 0.8333, 0.4062, 1.0, 0.375, 1.0, 0.375, 0.8333, 0.375, 0.8333, 0.375, 1.0, 0.3438, 1.0, 0.3438, 0.8333, 0.3438, 0.8333, 0.3438, 1.0, 0.3125, 1.0, 0.3125, 0.8333, 0.3125, 0.8333, 0.3125, 1.0, 0.2812, 1.0, 0.2812, 0.8333, 0.2812, 0.8333, 0.2812, 1.0, 0.25, 1.0, 0.25, 0.8333, 0.25, 0.8333, 0.25, 1.0, 0.2188, 1.0, 0.2188, 0.8333, 0.2188, 0.8333, 0.2188, 1.0, 0.1875, 1.0, 0.1875, 0.8333, 0.1875, 0.8333, 0.1875, 1.0, 0.1562, 1.0, 0.1562, 0.8333, 0.1562, 0.8333, 0.1562, 1.0, 0.125, 1.0, 0.125, 0.8333, 0.125, 0.8333, 0.125, 1.0, 0.09375, 1.0, 0.09375, 0.8333, 0.09375, 0.8333, 0.09375, 1.0, 0.0625, 1.0, 0.0625, 0.8333, 0.2968, 0.4854, 0.25, 0.49, 0.2032, 0.4854, 0.1582, 0.4717, 0.1167, 0.4496, 0.08029, 0.4197, 0.05045, 0.3833, 0.02827, 0.3418, 0.01461, 0.2968, 0.01, 0.25, 0.01461, 0.2032, 0.02827, 0.1582, 0.05045, 0.1167, 0.08029, 0.08029, 0.1167, 0.05045, 0.1582, 0.02827, 0.2032, 0.01461, 0.25, 0.01, 0.2968, 0.01461, 0.3418, 0.02827, 0.3833, 0.05045, 0.4197, 0.08029, 0.4496, 0.1167, 0.4717, 0.1582, 0.4854, 0.2032, 0.49, 0.25, 0.4854, 0.2968, 0.4717, 0.3418, 0.4496, 0.3833, 0.4197, 0.4197, 0.3833, 0.4496, 0.3418, 0.4717, 0.0625, 0.8333, 0.0625, 1.0, 0.03125, 1.0, 0.03125, 0.8333, 0.03125, 0.8333, 0.03125, 1.0, 0.0, 1.0, 0.0, 0.8333, 0.75, 0.49, 0.7968, 0.4854, 0.8418, 0.4717, 0.8833, 0.4496, 0.9197, 0.4197, 0.9496, 0.3833, 0.9717, 0.3418, 0.9854, 0.2968, 0.99, 0.25, 0.9854, 0.2032, 0.9717, 0.1582, 0.9496, 0.1167, 0.9197, 0.08029, 0.8833, 0.05045, 0.8418, 0.02827, 0.7968, 0.01461, 0.75, 0.01, 0.7032, 0.01461, 0.6582, 0.02827, 0.6167, 0.05045, 0.5803, 0.08029, 0.5504, 0.1167, 0.5283, 0.1582, 0.5146, 0.2032, 0.51, 0.25, 0.5146, 0.2968, 0.5283, 0.3418, 0.5504, 0.3833, 0.5803, 0.4197, 0.6167, 0.4496, 0.6582, 0.4717, 0.7032, 0.4854, 0.03125, 0.5, 0.03125, 0.6667, 0.0, 0.6667, 0.0, 0.5, 0.03125, 0.6667, 0.03125, 0.8333, 0.0, 0.8333, 0.0, 0.6667, 0.0625, 0.5, 0.0625, 0.6667, 0.03125, 0.6667, 0.03125, 0.5, 0.0625, 0.6667, 0.0625, 0.8333, 0.03125, 0.8333, 0.03125, 0.6667, 0.09375, 0.5, 0.09375, 0.6667, 0.0625, 0.6667, 0.0625, 0.5, 0.09375, 0.6667, 0.09375, 0.8333, 0.0625, 0.8333, 0.0625, 0.6667, 0.125, 0.5, 0.125, 0.6667, 0.09375, 0.6667, 0.09375, 0.5, 0.125, 0.6667, 0.125, 0.8333, 0.09375, 0.8333, 0.09375, 0.6667, 0.1562, 0.5, 0.1562, 0.6667, 0.125, 0.6667, 0.125, 0.5, 0.1562, 0.6667, 0.1562, 0.8333, 0.125, 0.8333, 0.125, 0.6667, 0.1875, 0.5, 0.1875, 0.6667, 0.1562, 0.6667, 0.1562, 0.5, 0.1875, 0.6667, 0.1875, 0.8333, 0.1562, 0.8333, 0.1562, 0.6667, 0.2188, 0.5, 0.2188, 0.6667, 0.1875, 0.6667, 0.1875, 0.5, 0.2188, 0.6667, 0.2188, 0.8333, 0.1875, 0.8333, 0.1875, 0.6667, 0.25, 0.5, 0.25, 0.6667, 0.2188, 0.6667, 0.2188, 0.5, 0.25, 0.6667, 0.25, 0.8333, 0.2188, 0.8333, 0.2188, 0.6667, 0.2812, 0.5, 0.2812, 0.6667, 0.25, 0.6667, 0.25, 0.5, 0.2812, 0.6667, 0.2812, 0.8333, 0.25, 0.8333, 0.25, 0.6667, 0.3125, 0.5, 0.3125, 0.6667, 0.2812, 0.6667, 0.2812, 0.5, 0.3125, 0.6667, 0.3125, 0.8333, 0.2812, 0.8333, 0.2812, 0.6667, 0.3438, 0.5, 0.3438, 0.6667, 0.3125, 0.6667, 0.3125, 0.5, 0.3438, 0.6667, 0.3438, 0.8333, 0.3125, 0.8333, 0.3125, 0.6667, 0.375, 0.5, 0.375, 0.6667, 0.3438, 0.6667, 0.3438, 0.5, 0.375, 0.6667, 0.375, 0.8333, 0.3438, 0.8333, 0.3438, 0.6667, 0.4062, 0.5, 0.4062, 0.6667, 0.375, 0.6667, 0.375, 0.5, 0.4062, 0.6667, 0.4062, 0.8333, 0.375, 0.8333, 0.375, 0.6667, 0.4375, 0.5, 0.4375, 0.6667, 0.4062, 0.6667, 0.4062, 0.5, 0.4375, 0.6667, 0.4375, 0.8333, 0.4062, 0.8333, 0.4062, 0.6667, 0.4688, 0.5, 0.4688, 0.6667, 0.4375, 0.6667, 0.4375, 0.5, 0.4688, 0.6667, 0.4687, 0.8333, 0.4375, 0.8333, 0.4375, 0.6667, 0.5, 0.5, 0.5, 0.6667, 0.4688, 0.6667, 0.4688, 0.5, 0.5, 0.6667, 0.5, 0.8333, 0.4687, 0.8333, 0.4688, 0.6667, 0.5312, 0.5, 0.5312, 0.6667, 0.5, 0.6667, 0.5, 0.5, 0.5312, 0.6667, 0.5312, 0.8333, 0.5, 0.8333, 0.5, 0.6667, 0.5625, 0.5, 0.5625, 0.6667, 0.5312, 0.6667, 0.5312, 0.5, 0.5625, 0.6667, 0.5625, 0.8333, 0.5312, 0.8333, 0.5312, 0.6667, 0.5938, 0.5, 0.5938, 0.6667, 0.5625, 0.6667, 0.5625, 0.5, 0.5938, 0.6667, 0.5938, 0.8333, 0.5625, 0.8333, 0.5625, 0.6667, 0.625, 0.5, 0.625, 0.6667, 0.5938, 0.6667, 0.5938, 0.5, 0.625, 0.6667, 0.625, 0.8333, 0.5938, 0.8333, 0.5938, 0.6667, 0.6562, 0.5, 0.6562, 0.6667, 0.625, 0.6667, 0.625, 0.5, 0.6562, 0.6667, 0.6562, 0.8333, 0.625, 0.8333, 0.625, 0.6667, 0.6875, 0.5, 0.6875, 0.6667, 0.6562, 0.6667, 0.6562, 0.5, 0.6875, 0.6667, 0.6875, 0.8333, 0.6562, 0.8333, 0.6562, 0.6667, 0.7188, 0.5, 0.7188, 0.6667, 0.6875, 0.6667, 0.6875, 0.5, 0.7188, 0.6667, 0.7188, 0.8333, 0.6875, 0.8333, 0.6875, 0.6667, 0.75, 0.5, 0.75, 0.6667, 0.7188, 0.6667, 0.7188, 0.5, 0.75, 0.6667, 0.75, 0.8333, 0.7188, 0.8333, 0.7188, 0.6667, 0.7812, 0.5, 0.7812, 0.6667, 0.75, 0.6667, 0.75, 0.5, 0.7812, 0.6667, 0.7812, 0.8333, 0.75, 0.8333, 0.75, 0.6667, 0.8125, 0.5, 0.8125, 0.6667, 0.7812, 0.6667, 0.7812, 0.5, 0.8125, 0.6667, 0.8125, 0.8333, 0.7812, 0.8333, 0.7812, 0.6667, 0.8438, 0.5, 0.8438, 0.6667, 0.8125, 0.6667, 0.8125, 0.5, 0.8438, 0.6667, 0.8437, 0.8333, 0.8125, 0.8333, 0.8125, 0.6667, 0.875, 0.5, 0.875, 0.6667, 0.8438, 0.6667, 0.8438, 0.5, 0.875, 0.6667, 0.875, 0.8333, 0.8437, 0.8333, 0.8438, 0.6667, 0.9062, 0.5, 0.9062, 0.6667, 0.875, 0.6667, 0.875, 0.5, 0.9062, 0.6667, 0.9062, 0.8333, 0.875, 0.8333, 0.875, 0.6667, 0.9375, 0.5, 0.9375, 0.6667, 0.9062, 0.6667, 0.9062, 0.5, 0.9375, 0.6667, 0.9375, 0.8333, 0.9062, 0.8333, 0.9062, 0.6667, 0.9688, 0.5, 0.9688, 0.6667, 0.9375, 0.6667, 0.9375, 0.5, 0.9688, 0.6667, 0.9688, 0.8333, 0.9375, 0.8333, 0.9375, 0.6667, 1.0, 0.5, 1.0, 0.6667, 0.9688, 0.6667, 0.9688, 0.5, 1.0, 0.6667, 1.0, 0.8333, 0.9688, 0.8333, 0.9688, 0.6667])
me_cylinder.materials.append(mat_swiss_cheese)
me_cylinder.update()
me_plane_002 = bpy.data.meshes.new('Plane.002')
me_plane_002.from_pydata([(-0.75, 1.0, 0.0), (0.75, 1.0, 0.0), (-0.75, 1.0, 0.6994), (0.75, 1.0, 0.6994), (0.0, -1.0, 0.0), (0.25, 1.081, 0.0), (-0.25, 1.081, 0.0), (0.0, -1.0, 0.6994), (0.25, 1.081, 0.6994), (-0.25, 1.081, 0.6994)], [], [(4, 5, 1), (7, 3, 8), (6, 0, 2, 9), (4, 1, 3, 7), (0, 4, 7, 2), (1, 5, 8, 3), (5, 6, 9, 8), (7, 9, 2), (7, 8, 9), (4, 0, 6), (4, 6, 5)])
_uv = me_plane_002.uv_layers.new(name='UVMap')
_uv.uv.foreach_set('vector', [0.6667, 0.0, 0.6667, 1.0, 1.0, 1.0, 1.0, 0.0, 1.0, 1.0, 0.6667, 1.0, 0.3333, 1.0, 0.0, 1.0, 0.0, 1.0, 0.3333, 1.0, 1.0, 0.0, 1.0, 1.0, 1.0, 1.0, 1.0, 0.0, 0.0, 1.0, 0.0, 0.0, 0.0, 0.0, 0.0, 1.0, 1.0, 1.0, 0.6667, 1.0, 0.6667, 1.0, 1.0, 1.0, 0.6667, 1.0, 0.3333, 1.0, 0.3333, 1.0, 0.6667, 1.0, 0.3333, 0.0, 0.3333, 1.0, 0.0, 1.0, 0.6667, 0.0, 0.6667, 1.0, 0.3333, 1.0, 0.0, 0.0, 0.0, 1.0, 0.3333, 1.0, 0.3333, 0.0, 0.3333, 1.0, 0.6667, 1.0])
me_plane_002.materials.append(mat_swiss_cheese)
me_plane_002.update()
me_plane_003 = bpy.data.meshes.new('Plane.003')
me_plane_003.from_pydata([(-0.75, 1.0, 0.0), (0.75, 1.0, 0.0), (-0.75, 1.0, 0.6994), (0.75, 1.0, 0.6994), (0.0, -1.0, 0.0), (0.25, 1.081, 0.0), (-0.25, 1.081, 0.0), (0.0, -1.0, 0.6994), (0.25, 1.081, 0.6994), (-0.25, 1.081, 0.6994)], [], [(4, 5, 1), (7, 3, 8), (6, 0, 2, 9), (4, 1, 3, 7), (0, 4, 7, 2), (1, 5, 8, 3), (5, 6, 9, 8), (7, 9, 2), (7, 8, 9), (4, 0, 6), (4, 6, 5)])
_uv = me_plane_003.uv_layers.new(name='UVMap')
_uv.uv.foreach_set('vector', [0.6667, 0.0, 0.6667, 1.0, 1.0, 1.0, 1.0, 0.0, 1.0, 1.0, 0.6667, 1.0, 0.3333, 1.0, 0.0, 1.0, 0.0, 1.0, 0.3333, 1.0, 1.0, 0.0, 1.0, 1.0, 1.0, 1.0, 1.0, 0.0, 0.0, 1.0, 0.0, 0.0, 0.0, 0.0, 0.0, 1.0, 1.0, 1.0, 0.6667, 1.0, 0.6667, 1.0, 1.0, 1.0, 0.6667, 1.0, 0.3333, 1.0, 0.3333, 1.0, 0.6667, 1.0, 0.3333, 0.0, 0.3333, 1.0, 0.0, 1.0, 0.6667, 0.0, 0.6667, 1.0, 0.3333, 1.0, 0.0, 0.0, 0.0, 1.0, 0.3333, 1.0, 0.3333, 0.0, 0.3333, 1.0, 0.6667, 1.0])
me_plane_003.materials.append(mat_swiss_cheese)
me_plane_003.update()
me_plane_004 = bpy.data.meshes.new('Plane.004')
me_plane_004.from_pydata([(-0.75, 1.0, 0.0), (0.75, 1.0, 0.0), (-0.75, 1.0, 0.6994), (0.75, 1.0, 0.6994), (0.0, -1.0, 0.0), (0.25, 1.081, 0.0), (-0.25, 1.081, 0.0), (0.0, -1.0, 0.6994), (0.25, 1.081, 0.6994), (-0.25, 1.081, 0.6994)], [], [(4, 5, 1), (7, 3, 8), (6, 0, 2, 9), (4, 1, 3, 7), (0, 4, 7, 2), (1, 5, 8, 3), (5, 6, 9, 8), (7, 9, 2), (7, 8, 9), (4, 0, 6), (4, 6, 5)])
_uv = me_plane_004.uv_layers.new(name='UVMap')
_uv.uv.foreach_set('vector', [0.6667, 0.0, 0.6667, 1.0, 1.0, 1.0, 1.0, 0.0, 1.0, 1.0, 0.6667, 1.0, 0.3333, 1.0, 0.0, 1.0, 0.0, 1.0, 0.3333, 1.0, 1.0, 0.0, 1.0, 1.0, 1.0, 1.0, 1.0, 0.0, 0.0, 1.0, 0.0, 0.0, 0.0, 0.0, 0.0, 1.0, 1.0, 1.0, 0.6667, 1.0, 0.6667, 1.0, 1.0, 1.0, 0.6667, 1.0, 0.3333, 1.0, 0.3333, 1.0, 0.6667, 1.0, 0.3333, 0.0, 0.3333, 1.0, 0.0, 1.0, 0.6667, 0.0, 0.6667, 1.0, 0.3333, 1.0, 0.0, 0.0, 0.0, 1.0, 0.3333, 1.0, 0.3333, 0.0, 0.3333, 1.0, 0.6667, 1.0])
me_plane_004.materials.append(mat_swiss_cheese)
me_plane_004.update()

# ---- objects
ob_cube = bpy.data.objects.new('Cube', me_cube)
ob_sun = bpy.data.objects.new('Sun', light_light)
ob_camera = bpy.data.objects.new('Camera', cam_camera)
ob_cube_001 = bpy.data.objects.new('Cube.001', me_cube_001)
ob_cube_002 = bpy.data.objects.new('Cube.002', me_cube_002)
ob_cube_003 = bpy.data.objects.new('Cube.003', me_cube_003)
ob_plane = bpy.data.objects.new('Plane', me_plane)
ob_plane_001 = bpy.data.objects.new('Plane.001', me_plane)
ob_plane_002 = bpy.data.objects.new('Plane.002', me_plane)
ob_plane_003 = bpy.data.objects.new('Plane.003', me_plane)
ob_plane_004 = bpy.data.objects.new('Plane.004', me_plane_001)
ob_cylinder = bpy.data.objects.new('Cylinder', me_cylinder)
ob_plane_005 = bpy.data.objects.new('Plane.005', me_plane_002)
ob_plane_006 = bpy.data.objects.new('Plane.006', me_plane_003)
ob_plane_007 = bpy.data.objects.new('Plane.007', me_plane_004)

# ---- transforms, parenting, visibility, modifiers, constraints
ob_cube.location = (0.0, 0.0, 0.0)
ob_cube.lock_rotations_4d = False
ob_cube.empty_display_type = 'ARROWS'
ob_cube.lineart.crease_threshold = 0.0
_m = ob_cube.modifiers.new('GeometryNodes', 'NODES')
_m.node_group = ng_swiss_cheese
_gi = [s.identifier for s in ng_swiss_cheese.interface.items_tree if s.item_type == 'SOCKET' and s.in_out == 'INPUT']
_m[_gi[1]] = 2  # Seed
ob_sun.location = (10.1, -10.32, 5.904)
ob_sun.rotation_euler = (1.001, 0.3152, 0.5983)
ob_sun.lock_rotations_4d = False
ob_sun.empty_display_type = 'ARROWS'
ob_sun.color = (0.0, 0.0, 0.0, 0.0)
ob_sun.lineart.crease_threshold = 0.0
ob_camera.location = (9.057, -6.067, 3.659)
ob_camera.rotation_euler = (1.109, 0.0, 0.8149)
ob_camera.lock_rotations_4d = False
ob_camera.empty_display_type = 'ARROWS'
ob_camera.color = (0.0, 0.0, 0.0, 0.0)
ob_camera.display_type = 'WIRE'
ob_camera.lineart.crease_threshold = 0.0
ob_cube_001.location = (4.0, 0.0, 0.0)
ob_cube_001.lock_rotations_4d = False
ob_cube_001.empty_display_type = 'ARROWS'
ob_cube_001.lineart.crease_threshold = 0.0
_m = ob_cube_001.modifiers.new('Bevel', 'BEVEL')
_m.width = 0.03
_m.width_pct = 0.03
_m = ob_cube_001.modifiers.new('GeometryNodes', 'NODES')
_m.node_group = ng_swiss_cheese
_gi = [s.identifier for s in ng_swiss_cheese.interface.items_tree if s.item_type == 'SOCKET' and s.in_out == 'INPUT']
_m[_gi[1]] = 5  # Seed
ob_cube_002.location = (4.0, 0.0, 0.0)
ob_cube_002.lock_rotations_4d = False
ob_cube_002.empty_display_type = 'ARROWS'
ob_cube_002.lineart.crease_threshold = 0.0
_m = ob_cube_002.modifiers.new('GeometryNodes', 'NODES')
_m.node_group = ng_swiss_cheese
_gi = [s.identifier for s in ng_swiss_cheese.interface.items_tree if s.item_type == 'SOCKET' and s.in_out == 'INPUT']
_m[_gi[1]] = 5  # Seed
ob_cube_003.location = (10.0, 0.0, 0.0)
ob_cube_003.lock_rotations_4d = False
ob_cube_003.empty_display_type = 'ARROWS'
ob_cube_003.lineart.crease_threshold = 0.0
_m = ob_cube_003.modifiers.new('GeometryNodes', 'NODES')
_m.node_group = ng_swiss_cheese
_gi = [s.identifier for s in ng_swiss_cheese.interface.items_tree if s.item_type == 'SOCKET' and s.in_out == 'INPUT']
_m[_gi[1]] = 2  # Seed
ob_plane.location = (0.0, -4.616, 0.0)
_m = ob_plane.modifiers.new('Bevel', 'BEVEL')
_m.width = 0.01
_m.width_pct = 0.01
_m = ob_plane.modifiers.new('GeometryNodes', 'NODES')
_m.node_group = ng_swiss_cheese
ob_plane_001.location = (0.0, -4.616, 0.09575)
ob_plane_001.rotation_euler = (0.0, -0.0, 0.04881)
_m = ob_plane_001.modifiers.new('Bevel', 'BEVEL')
_m.width = 0.01
_m.width_pct = 0.01
_m = ob_plane_001.modifiers.new('GeometryNodes', 'NODES')
_m.node_group = ng_swiss_cheese
ob_plane_002.location = (0.0, -4.616, 0.1915)
ob_plane_002.rotation_euler = (0.0, -0.0, 1.496)
ob_plane_002.scale = (1.0, -1.0, 1.0)
_m = ob_plane_002.modifiers.new('Bevel', 'BEVEL')
_m.width = 0.01
_m.width_pct = 0.01
_m = ob_plane_002.modifiers.new('GeometryNodes', 'NODES')
_m.node_group = ng_swiss_cheese
ob_plane_003.location = (0.0, -4.616, 0.2872)
ob_plane_003.rotation_euler = (0.0, -0.0, 1.518)
_m = ob_plane_003.modifiers.new('Bevel', 'BEVEL')
_m.width = 0.01
_m.width_pct = 0.01
_m = ob_plane_003.modifiers.new('GeometryNodes', 'NODES')
_m.node_group = ng_swiss_cheese
ob_plane_004.location = (0.0, -4.616, 0.383)
ob_plane_004.rotation_euler = (0.0, -0.0, -3.198)
_m = ob_plane_004.modifiers.new('Bevel', 'BEVEL')
_m.width = 0.01
_m.width_pct = 0.01
_m = ob_plane_004.modifiers.new('GeometryNodes', 'NODES')
_m.node_group = ng_swiss_cheese
ob_cylinder.location = (4.052, -4.631, 0.0)
ob_cylinder.rotation_euler = (0.0, -0.0, -4.179)
_m = ob_cylinder.modifiers.new('Bevel', 'BEVEL')
_m.width = 0.03
_m.width_pct = 0.03
_m = ob_cylinder.modifiers.new('GeometryNodes', 'NODES')
_m.node_group = ng_swiss_cheese
_gi = [s.identifier for s in ng_swiss_cheese.interface.items_tree if s.item_type == 'SOCKET' and s.in_out == 'INPUT']
_m[_gi[1]] = 22  # Seed
_m = ob_cylinder.modifiers.new('Subdivision', 'SUBSURF')
_m = ob_cylinder.modifiers.new('Auto Smooth', 'NODES')
_m.node_group = ng_auto_smooth
_gi = [s.identifier for s in ng_auto_smooth.interface.items_tree if s.item_type == 'SOCKET' and s.in_out == 'INPUT']
_m[_gi[1]] = 0.5236  # Angle
ob_plane_005.location = (9.907, -4.617, 0.0)
_m = ob_plane_005.modifiers.new('Bevel', 'BEVEL')
_m.width = 0.03
_m.width_pct = 0.03
_m = ob_plane_005.modifiers.new('GeometryNodes', 'NODES')
_m.node_group = ng_swiss_cheese
_gi = [s.identifier for s in ng_swiss_cheese.interface.items_tree if s.item_type == 'SOCKET' and s.in_out == 'INPUT']
_m[_gi[1]] = 30  # Seed
_m = ob_plane_005.modifiers.new('Subdivision', 'SUBSURF')
ob_plane_006.location = (9.129, -5.166, -0.02967)
ob_plane_006.rotation_euler = (0.0, -0.0, 0.8871)
_m = ob_plane_006.modifiers.new('Bevel', 'BEVEL')
_m.width = 0.03
_m.width_pct = 0.03
_m = ob_plane_006.modifiers.new('GeometryNodes', 'NODES')
_m.node_group = ng_swiss_cheese
_gi = [s.identifier for s in ng_swiss_cheese.interface.items_tree if s.item_type == 'SOCKET' and s.in_out == 'INPUT']
_m[_gi[1]] = 62  # Seed
_m = ob_plane_006.modifiers.new('Subdivision', 'SUBSURF')
ob_plane_007.location = (10.82, -5.132, -0.02967)
ob_plane_007.rotation_euler = (0.0, -0.0, -0.9104)
_m = ob_plane_007.modifiers.new('Bevel', 'BEVEL')
_m.width = 0.03
_m.width_pct = 0.03
_m = ob_plane_007.modifiers.new('GeometryNodes', 'NODES')
_m.node_group = ng_swiss_cheese
_gi = [s.identifier for s in ng_swiss_cheese.interface.items_tree if s.item_type == 'SOCKET' and s.in_out == 'INPUT']
_m[_gi[1]] = 0  # Seed
_m = ob_plane_007.modifiers.new('Subdivision', 'SUBSURF')

# ---- collection membership
col_collection.objects.link(ob_cube)
col_collection.objects.link(ob_sun)
col_collection.objects.link(ob_camera)
col_collection.objects.link(ob_cube_001)
col_collection.objects.link(ob_cube_002)
col_collection.objects.link(ob_cube_003)
col_collection.objects.link(ob_plane)
col_collection.objects.link(ob_plane_001)
col_collection.objects.link(ob_plane_002)
col_collection.objects.link(ob_plane_003)
col_collection.objects.link(ob_plane_004)
col_collection.objects.link(ob_cylinder)
col_collection.objects.link(ob_plane_005)
col_collection.objects.link(ob_plane_006)
col_collection.objects.link(ob_plane_007)

# ---- scene / render settings (as saved in the file)
scene.camera = ob_camera
scene.frame_start = 1; scene.frame_end = 250; scene.frame_set(1)
scene.render.engine = 'CYCLES'
scene.cycles.sampling_pattern = 'TABULATED_SOBOL'
bpy.context.view_layer.update()
